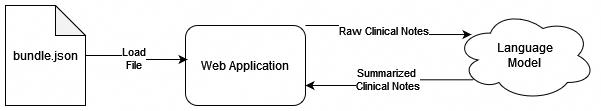

The diagram above was exported from draw.io. Its source (the exported page's mxGraphModel, read from the mxfile embedded in the PNG):
<mxGraphModel dx="802" dy="1104" grid="1" gridSize="10" guides="1" tooltips="1" connect="1" arrows="1" fold="1" page="1" pageScale="1" pageWidth="850" pageHeight="1100" math="0" shadow="0">
  <root>
    <mxCell id="0" />
    <mxCell id="1" parent="0" />
    <mxCell id="2" value="&lt;div&gt;Web Application&lt;/div&gt;" style="rounded=1;whiteSpace=wrap;html=1;" vertex="1" parent="1">
      <mxGeometry x="240" y="520" width="120" height="80" as="geometry" />
    </mxCell>
    <mxCell id="3" value="bundle.json" style="shape=note;whiteSpace=wrap;html=1;backgroundOutline=1;darkOpacity=0.05;" vertex="1" parent="1">
      <mxGeometry x="60" y="500" width="80" height="100" as="geometry" />
    </mxCell>
    <mxCell id="4" style="edgeStyle=orthogonalEdgeStyle;rounded=0;orthogonalLoop=1;jettySize=auto;html=1;entryX=0.017;entryY=0.425;entryDx=0;entryDy=0;entryPerimeter=0;" edge="1" source="3" target="2" parent="1">
      <mxGeometry relative="1" as="geometry" />
    </mxCell>
    <mxCell id="5" value="Load&lt;br&gt;File" style="edgeLabel;html=1;align=center;verticalAlign=middle;resizable=0;points=[];" vertex="1" connectable="0" parent="4">
      <mxGeometry x="-0.1135" y="-2" relative="1" as="geometry">
        <mxPoint as="offset" />
      </mxGeometry>
    </mxCell>
    <mxCell id="6" style="edgeStyle=orthogonalEdgeStyle;rounded=0;orthogonalLoop=1;jettySize=auto;html=1;exitX=0.13;exitY=0.77;exitDx=0;exitDy=0;exitPerimeter=0;entryX=1;entryY=0.75;entryDx=0;entryDy=0;" edge="1" source="8" target="2" parent="1">
      <mxGeometry relative="1" as="geometry" />
    </mxCell>
    <mxCell id="7" value="&lt;div&gt;Summarized&amp;nbsp;&lt;/div&gt;&lt;div&gt;Clinical Notes&lt;/div&gt;" style="edgeLabel;html=1;align=center;verticalAlign=middle;resizable=0;points=[];" vertex="1" connectable="0" parent="6">
      <mxGeometry x="0.0029" y="-1" relative="1" as="geometry">
        <mxPoint as="offset" />
      </mxGeometry>
    </mxCell>
    <mxCell id="8" value="Language&lt;br&gt;Model" style="ellipse;shape=cloud;whiteSpace=wrap;html=1;" vertex="1" parent="1">
      <mxGeometry x="510" y="505" width="140" height="90" as="geometry" />
    </mxCell>
    <mxCell id="9" style="edgeStyle=orthogonalEdgeStyle;rounded=0;orthogonalLoop=1;jettySize=auto;html=1;exitX=1;exitY=0;exitDx=0;exitDy=0;entryX=0.114;entryY=0.267;entryDx=0;entryDy=0;entryPerimeter=0;" edge="1" source="2" target="8" parent="1">
      <mxGeometry relative="1" as="geometry">
        <Array as="points">
          <mxPoint x="435" y="520" />
          <mxPoint x="435" y="529" />
        </Array>
      </mxGeometry>
    </mxCell>
    <mxCell id="10" value="Raw Clinical Notes" style="edgeLabel;html=1;align=center;verticalAlign=middle;resizable=0;points=[];" vertex="1" connectable="0" parent="9">
      <mxGeometry x="-0.0969" y="2" relative="1" as="geometry">
        <mxPoint as="offset" />
      </mxGeometry>
    </mxCell>
  </root>
</mxGraphModel>